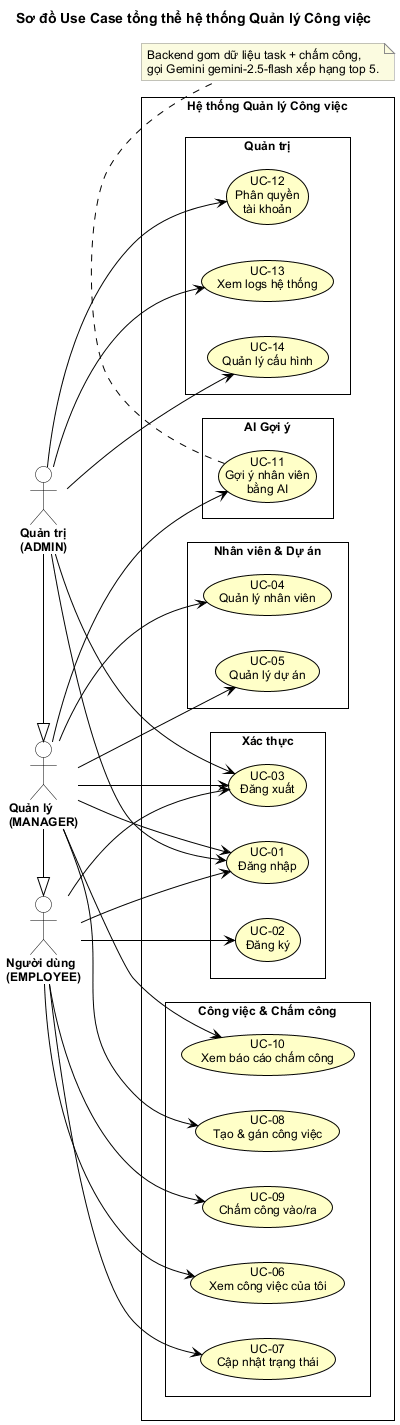

The diagram above was rendered by PlantUML. Its source (embedded in the PNG):
@startuml use-case-tong-the
!include _style.puml
title Sơ đồ Use Case tổng thể hệ thống Quản lý Công việc

left to right direction
skinparam packageStyle rectangle

actor "Người dùng\n(EMPLOYEE)" as User
actor "Quản lý\n(MANAGER)" as Manager
actor "Quản trị\n(ADMIN)" as Admin

rectangle "Hệ thống Quản lý Công việc" {
  package "Xác thực" {
    usecase "UC-01\nĐăng nhập" as UC01
    usecase "UC-02\nĐăng ký" as UC02
    usecase "UC-03\nĐăng xuất" as UC03
  }
  package "Nhân viên & Dự án" {
    usecase "UC-04\nQuản lý nhân viên" as UC04
    usecase "UC-05\nQuản lý dự án" as UC05
  }
  package "Công việc & Chấm công" {
    usecase "UC-06\nXem công việc của tôi" as UC06
    usecase "UC-07\nCập nhật trạng thái" as UC07
    usecase "UC-08\nTạo & gán công việc" as UC08
    usecase "UC-09\nChấm công vào/ra" as UC09
    usecase "UC-10\nXem báo cáo chấm công" as UC10
  }
  package "AI Gợi ý" {
    usecase "UC-11\nGợi ý nhân viên\nbằng AI" as UC11
  }
  package "Quản trị" {
    usecase "UC-12\nPhân quyền\ntài khoản" as UC12
    usecase "UC-13\nXem logs hệ thống" as UC13
    usecase "UC-14\nQuản lý cấu hình" as UC14
  }
}

User --> UC01
User --> UC02
User --> UC03
User --> UC06
User --> UC07
User --> UC09

Manager --> UC01
Manager --> UC03
Manager --> UC04
Manager --> UC05
Manager --> UC08
Manager --> UC10
Manager --> UC11

Admin --> UC01
Admin --> UC03
Admin --> UC12
Admin --> UC13
Admin --> UC14

Manager -|> User
Admin -|> Manager

note bottom of UC11
  Backend gom dữ liệu task + chấm công,
  gọi Gemini gemini-2.5-flash xếp hạng top 5.
end note
@enduml